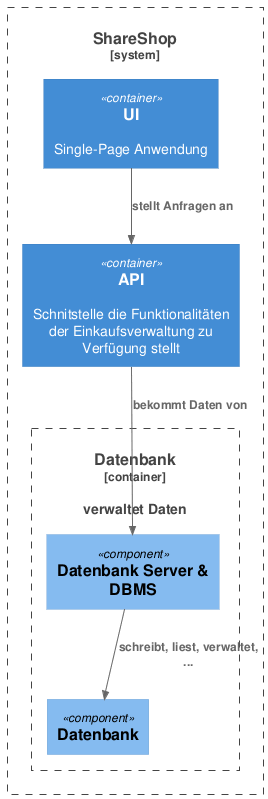

The diagram above was rendered by PlantUML. Its source (embedded in the PNG):
@startuml db-component-diagram
!include https://raw.githubusercontent.com/plantuml-stdlib/C4-PlantUML/master/C4_Container.puml
!include https://raw.githubusercontent.com/plantuml-stdlib/C4-PlantUML/master/C4_Component.puml

System_Boundary(c1, "ShareShop") {
  Container(ui, "UI", "", "Single-Page Anwendung")
  Container(api, "API", "", "Schnitstelle die Funktionalitäten der Einkaufsverwaltung zu Verfügung stellt")
  Container_Boundary(dbms, "Datenbank", "", "", "verwaltet Daten") {
    Component(dbServer, "Datenbank Server & DBMS")
    Component(db, "Datenbank")
  }
}

Rel(ui, api, "stellt Anfragen an")
Rel(api, dbServer, "bekommt Daten von")
Rel(dbServer, db, "schreibt, liest, verwaltet, ...")
@enduml